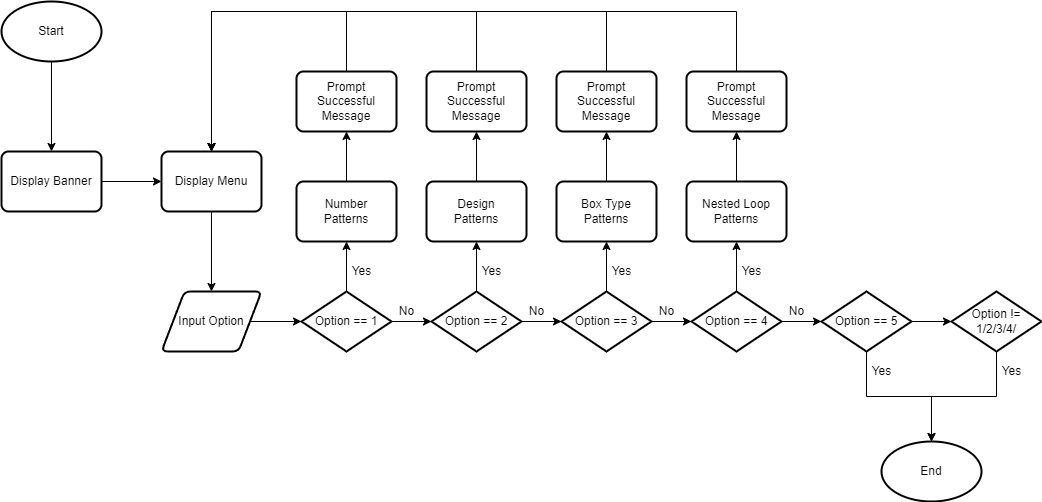

The diagram above was exported from draw.io. Its source (the exported page's mxGraphModel, read from the mxfile embedded in the PNG):
<mxGraphModel dx="1900" dy="562" grid="1" gridSize="10" guides="1" tooltips="1" connect="1" arrows="1" fold="1" page="1" pageScale="1" pageWidth="850" pageHeight="1100" math="0" shadow="0">
  <root>
    <mxCell id="0" />
    <mxCell id="1" parent="0" />
    <mxCell id="HE_Xa1G64IEH-CZAKaUj-17" value="" style="edgeStyle=orthogonalEdgeStyle;rounded=0;orthogonalLoop=1;jettySize=auto;html=1;" parent="1" source="HE_Xa1G64IEH-CZAKaUj-7" target="HE_Xa1G64IEH-CZAKaUj-13" edge="1">
      <mxGeometry relative="1" as="geometry" />
    </mxCell>
    <mxCell id="HE_Xa1G64IEH-CZAKaUj-7" value="Input Option" style="shape=parallelogram;html=1;strokeWidth=2;perimeter=parallelogramPerimeter;whiteSpace=wrap;rounded=1;arcSize=12;size=0.23;" parent="1" vertex="1">
      <mxGeometry x="60" y="360" width="100" height="60" as="geometry" />
    </mxCell>
    <mxCell id="HE_Xa1G64IEH-CZAKaUj-105" value="" style="edgeStyle=orthogonalEdgeStyle;rounded=0;orthogonalLoop=1;jettySize=auto;html=1;" parent="1" source="HE_Xa1G64IEH-CZAKaUj-8" target="HE_Xa1G64IEH-CZAKaUj-9" edge="1">
      <mxGeometry relative="1" as="geometry" />
    </mxCell>
    <mxCell id="HE_Xa1G64IEH-CZAKaUj-8" value="Display Banner" style="rounded=1;whiteSpace=wrap;html=1;absoluteArcSize=1;arcSize=14;strokeWidth=2;" parent="1" vertex="1">
      <mxGeometry x="-100" y="220" width="100" height="60" as="geometry" />
    </mxCell>
    <mxCell id="HE_Xa1G64IEH-CZAKaUj-104" value="" style="edgeStyle=orthogonalEdgeStyle;rounded=0;orthogonalLoop=1;jettySize=auto;html=1;" parent="1" source="HE_Xa1G64IEH-CZAKaUj-9" target="HE_Xa1G64IEH-CZAKaUj-7" edge="1">
      <mxGeometry relative="1" as="geometry" />
    </mxCell>
    <mxCell id="HE_Xa1G64IEH-CZAKaUj-9" value="Display Menu" style="rounded=1;whiteSpace=wrap;html=1;absoluteArcSize=1;arcSize=14;strokeWidth=2;" parent="1" vertex="1">
      <mxGeometry x="60" y="220" width="100" height="60" as="geometry" />
    </mxCell>
    <mxCell id="HE_Xa1G64IEH-CZAKaUj-18" value="" style="edgeStyle=orthogonalEdgeStyle;rounded=0;orthogonalLoop=1;jettySize=auto;html=1;" parent="1" source="HE_Xa1G64IEH-CZAKaUj-13" target="HE_Xa1G64IEH-CZAKaUj-14" edge="1">
      <mxGeometry relative="1" as="geometry" />
    </mxCell>
    <mxCell id="HE_Xa1G64IEH-CZAKaUj-84" value="" style="edgeStyle=orthogonalEdgeStyle;rounded=0;orthogonalLoop=1;jettySize=auto;html=1;" parent="1" source="HE_Xa1G64IEH-CZAKaUj-13" target="HE_Xa1G64IEH-CZAKaUj-52" edge="1">
      <mxGeometry relative="1" as="geometry" />
    </mxCell>
    <mxCell id="HE_Xa1G64IEH-CZAKaUj-13" value="Option == 1" style="strokeWidth=2;html=1;shape=mxgraph.flowchart.decision;whiteSpace=wrap;" parent="1" vertex="1">
      <mxGeometry x="200" y="360" width="90" height="60" as="geometry" />
    </mxCell>
    <mxCell id="HE_Xa1G64IEH-CZAKaUj-19" value="" style="edgeStyle=orthogonalEdgeStyle;rounded=0;orthogonalLoop=1;jettySize=auto;html=1;" parent="1" source="HE_Xa1G64IEH-CZAKaUj-14" target="HE_Xa1G64IEH-CZAKaUj-15" edge="1">
      <mxGeometry relative="1" as="geometry" />
    </mxCell>
    <mxCell id="HE_Xa1G64IEH-CZAKaUj-86" value="" style="edgeStyle=orthogonalEdgeStyle;rounded=0;orthogonalLoop=1;jettySize=auto;html=1;" parent="1" source="HE_Xa1G64IEH-CZAKaUj-14" target="HE_Xa1G64IEH-CZAKaUj-53" edge="1">
      <mxGeometry relative="1" as="geometry" />
    </mxCell>
    <mxCell id="HE_Xa1G64IEH-CZAKaUj-14" value="Option == 2" style="strokeWidth=2;html=1;shape=mxgraph.flowchart.decision;whiteSpace=wrap;" parent="1" vertex="1">
      <mxGeometry x="330" y="360" width="90" height="60" as="geometry" />
    </mxCell>
    <mxCell id="HE_Xa1G64IEH-CZAKaUj-20" value="" style="edgeStyle=orthogonalEdgeStyle;rounded=0;orthogonalLoop=1;jettySize=auto;html=1;" parent="1" source="HE_Xa1G64IEH-CZAKaUj-15" target="HE_Xa1G64IEH-CZAKaUj-16" edge="1">
      <mxGeometry relative="1" as="geometry" />
    </mxCell>
    <mxCell id="HE_Xa1G64IEH-CZAKaUj-87" value="" style="edgeStyle=orthogonalEdgeStyle;rounded=0;orthogonalLoop=1;jettySize=auto;html=1;" parent="1" source="HE_Xa1G64IEH-CZAKaUj-15" target="HE_Xa1G64IEH-CZAKaUj-54" edge="1">
      <mxGeometry relative="1" as="geometry" />
    </mxCell>
    <mxCell id="HE_Xa1G64IEH-CZAKaUj-15" value="Option == 3" style="strokeWidth=2;html=1;shape=mxgraph.flowchart.decision;whiteSpace=wrap;" parent="1" vertex="1">
      <mxGeometry x="460" y="360" width="90" height="60" as="geometry" />
    </mxCell>
    <mxCell id="HE_Xa1G64IEH-CZAKaUj-30" value="" style="edgeStyle=orthogonalEdgeStyle;rounded=0;orthogonalLoop=1;jettySize=auto;html=1;" parent="1" source="HE_Xa1G64IEH-CZAKaUj-16" target="HE_Xa1G64IEH-CZAKaUj-29" edge="1">
      <mxGeometry relative="1" as="geometry" />
    </mxCell>
    <mxCell id="HE_Xa1G64IEH-CZAKaUj-88" value="" style="edgeStyle=orthogonalEdgeStyle;rounded=0;orthogonalLoop=1;jettySize=auto;html=1;" parent="1" source="HE_Xa1G64IEH-CZAKaUj-16" target="HE_Xa1G64IEH-CZAKaUj-25" edge="1">
      <mxGeometry relative="1" as="geometry" />
    </mxCell>
    <mxCell id="HE_Xa1G64IEH-CZAKaUj-16" value="Option == 4" style="strokeWidth=2;html=1;shape=mxgraph.flowchart.decision;whiteSpace=wrap;" parent="1" vertex="1">
      <mxGeometry x="590" y="360" width="90" height="60" as="geometry" />
    </mxCell>
    <mxCell id="HE_Xa1G64IEH-CZAKaUj-103" value="" style="edgeStyle=orthogonalEdgeStyle;rounded=0;orthogonalLoop=1;jettySize=auto;html=1;" parent="1" source="HE_Xa1G64IEH-CZAKaUj-25" target="HE_Xa1G64IEH-CZAKaUj-99" edge="1">
      <mxGeometry relative="1" as="geometry" />
    </mxCell>
    <mxCell id="HE_Xa1G64IEH-CZAKaUj-25" value="Nested Loop&lt;br&gt;Patterns" style="rounded=1;whiteSpace=wrap;html=1;absoluteArcSize=1;arcSize=14;strokeWidth=2;" parent="1" vertex="1">
      <mxGeometry x="585" y="250" width="100" height="60" as="geometry" />
    </mxCell>
    <mxCell id="HE_Xa1G64IEH-CZAKaUj-91" value="" style="edgeStyle=orthogonalEdgeStyle;rounded=0;orthogonalLoop=1;jettySize=auto;html=1;" parent="1" source="HE_Xa1G64IEH-CZAKaUj-29" target="HE_Xa1G64IEH-CZAKaUj-90" edge="1">
      <mxGeometry relative="1" as="geometry" />
    </mxCell>
    <mxCell id="HE_Xa1G64IEH-CZAKaUj-92" style="edgeStyle=orthogonalEdgeStyle;rounded=0;orthogonalLoop=1;jettySize=auto;html=1;exitX=0.5;exitY=1;exitDx=0;exitDy=0;exitPerimeter=0;entryX=0.5;entryY=0;entryDx=0;entryDy=0;entryPerimeter=0;" parent="1" source="HE_Xa1G64IEH-CZAKaUj-29" target="HE_Xa1G64IEH-CZAKaUj-35" edge="1">
      <mxGeometry relative="1" as="geometry" />
    </mxCell>
    <mxCell id="HE_Xa1G64IEH-CZAKaUj-29" value="Option == 5" style="strokeWidth=2;html=1;shape=mxgraph.flowchart.decision;whiteSpace=wrap;" parent="1" vertex="1">
      <mxGeometry x="720" y="360" width="90" height="60" as="geometry" />
    </mxCell>
    <mxCell id="HE_Xa1G64IEH-CZAKaUj-34" value="" style="edgeStyle=orthogonalEdgeStyle;rounded=0;orthogonalLoop=1;jettySize=auto;html=1;" parent="1" source="HE_Xa1G64IEH-CZAKaUj-33" target="HE_Xa1G64IEH-CZAKaUj-8" edge="1">
      <mxGeometry relative="1" as="geometry" />
    </mxCell>
    <mxCell id="HE_Xa1G64IEH-CZAKaUj-33" value="Start" style="strokeWidth=2;html=1;shape=mxgraph.flowchart.start_1;whiteSpace=wrap;" parent="1" vertex="1">
      <mxGeometry x="-100" y="70" width="100" height="60" as="geometry" />
    </mxCell>
    <mxCell id="HE_Xa1G64IEH-CZAKaUj-35" value="End" style="strokeWidth=2;html=1;shape=mxgraph.flowchart.start_1;whiteSpace=wrap;" parent="1" vertex="1">
      <mxGeometry x="780" y="510" width="100" height="60" as="geometry" />
    </mxCell>
    <mxCell id="HE_Xa1G64IEH-CZAKaUj-36" value="Yes" style="text;html=1;align=center;verticalAlign=middle;resizable=0;points=[];autosize=1;strokeColor=none;fillColor=none;" parent="1" vertex="1">
      <mxGeometry x="240" y="330" width="40" height="20" as="geometry" />
    </mxCell>
    <mxCell id="HE_Xa1G64IEH-CZAKaUj-37" value="Yes" style="text;html=1;align=center;verticalAlign=middle;resizable=0;points=[];autosize=1;strokeColor=none;fillColor=none;" parent="1" vertex="1">
      <mxGeometry x="370" y="330" width="40" height="20" as="geometry" />
    </mxCell>
    <mxCell id="HE_Xa1G64IEH-CZAKaUj-38" value="Yes" style="text;html=1;align=center;verticalAlign=middle;resizable=0;points=[];autosize=1;strokeColor=none;fillColor=none;" parent="1" vertex="1">
      <mxGeometry x="500" y="330" width="40" height="20" as="geometry" />
    </mxCell>
    <mxCell id="HE_Xa1G64IEH-CZAKaUj-39" value="Yes" style="text;html=1;align=center;verticalAlign=middle;resizable=0;points=[];autosize=1;strokeColor=none;fillColor=none;" parent="1" vertex="1">
      <mxGeometry x="630" y="330" width="40" height="20" as="geometry" />
    </mxCell>
    <mxCell id="HE_Xa1G64IEH-CZAKaUj-40" value="Yes" style="text;html=1;align=center;verticalAlign=middle;resizable=0;points=[];autosize=1;strokeColor=none;fillColor=none;" parent="1" vertex="1">
      <mxGeometry x="760" y="430" width="40" height="20" as="geometry" />
    </mxCell>
    <mxCell id="HE_Xa1G64IEH-CZAKaUj-41" value="No" style="text;html=1;align=center;verticalAlign=middle;resizable=0;points=[];autosize=1;strokeColor=none;fillColor=none;" parent="1" vertex="1">
      <mxGeometry x="290" y="370" width="30" height="20" as="geometry" />
    </mxCell>
    <mxCell id="HE_Xa1G64IEH-CZAKaUj-42" value="No" style="text;html=1;align=center;verticalAlign=middle;resizable=0;points=[];autosize=1;strokeColor=none;fillColor=none;" parent="1" vertex="1">
      <mxGeometry x="420" y="370" width="30" height="20" as="geometry" />
    </mxCell>
    <mxCell id="HE_Xa1G64IEH-CZAKaUj-43" value="No" style="text;html=1;align=center;verticalAlign=middle;resizable=0;points=[];autosize=1;strokeColor=none;fillColor=none;" parent="1" vertex="1">
      <mxGeometry x="550" y="370" width="30" height="20" as="geometry" />
    </mxCell>
    <mxCell id="HE_Xa1G64IEH-CZAKaUj-44" value="No" style="text;html=1;align=center;verticalAlign=middle;resizable=0;points=[];autosize=1;strokeColor=none;fillColor=none;" parent="1" vertex="1">
      <mxGeometry x="680" y="370" width="30" height="20" as="geometry" />
    </mxCell>
    <mxCell id="HE_Xa1G64IEH-CZAKaUj-100" style="edgeStyle=orthogonalEdgeStyle;rounded=0;orthogonalLoop=1;jettySize=auto;html=1;exitX=0.5;exitY=0;exitDx=0;exitDy=0;entryX=0.5;entryY=1;entryDx=0;entryDy=0;" parent="1" source="HE_Xa1G64IEH-CZAKaUj-52" target="HE_Xa1G64IEH-CZAKaUj-96" edge="1">
      <mxGeometry relative="1" as="geometry" />
    </mxCell>
    <mxCell id="HE_Xa1G64IEH-CZAKaUj-52" value="Number&lt;br&gt;Patterns" style="rounded=1;whiteSpace=wrap;html=1;absoluteArcSize=1;arcSize=14;strokeWidth=2;" parent="1" vertex="1">
      <mxGeometry x="195" y="250" width="100" height="60" as="geometry" />
    </mxCell>
    <mxCell id="HE_Xa1G64IEH-CZAKaUj-101" value="" style="edgeStyle=orthogonalEdgeStyle;rounded=0;orthogonalLoop=1;jettySize=auto;html=1;" parent="1" source="HE_Xa1G64IEH-CZAKaUj-53" target="HE_Xa1G64IEH-CZAKaUj-97" edge="1">
      <mxGeometry relative="1" as="geometry" />
    </mxCell>
    <mxCell id="HE_Xa1G64IEH-CZAKaUj-53" value="Design&lt;br&gt;Patterns" style="rounded=1;whiteSpace=wrap;html=1;absoluteArcSize=1;arcSize=14;strokeWidth=2;" parent="1" vertex="1">
      <mxGeometry x="325" y="250" width="100" height="60" as="geometry" />
    </mxCell>
    <mxCell id="HE_Xa1G64IEH-CZAKaUj-102" value="" style="edgeStyle=orthogonalEdgeStyle;rounded=0;orthogonalLoop=1;jettySize=auto;html=1;" parent="1" source="HE_Xa1G64IEH-CZAKaUj-54" target="HE_Xa1G64IEH-CZAKaUj-98" edge="1">
      <mxGeometry relative="1" as="geometry" />
    </mxCell>
    <mxCell id="HE_Xa1G64IEH-CZAKaUj-54" value="Box Type&lt;br&gt;Patterns" style="rounded=1;whiteSpace=wrap;html=1;absoluteArcSize=1;arcSize=14;strokeWidth=2;" parent="1" vertex="1">
      <mxGeometry x="455" y="250" width="100" height="60" as="geometry" />
    </mxCell>
    <mxCell id="HE_Xa1G64IEH-CZAKaUj-93" style="edgeStyle=orthogonalEdgeStyle;rounded=0;orthogonalLoop=1;jettySize=auto;html=1;exitX=0.5;exitY=1;exitDx=0;exitDy=0;exitPerimeter=0;entryX=0.5;entryY=0;entryDx=0;entryDy=0;entryPerimeter=0;" parent="1" source="HE_Xa1G64IEH-CZAKaUj-90" target="HE_Xa1G64IEH-CZAKaUj-35" edge="1">
      <mxGeometry relative="1" as="geometry">
        <mxPoint x="840" y="510" as="targetPoint" />
      </mxGeometry>
    </mxCell>
    <mxCell id="HE_Xa1G64IEH-CZAKaUj-90" value="Option != 1/2/3/4/" style="strokeWidth=2;html=1;shape=mxgraph.flowchart.decision;whiteSpace=wrap;" parent="1" vertex="1">
      <mxGeometry x="850" y="360" width="90" height="60" as="geometry" />
    </mxCell>
    <mxCell id="HE_Xa1G64IEH-CZAKaUj-94" value="Yes" style="text;html=1;align=center;verticalAlign=middle;resizable=0;points=[];autosize=1;strokeColor=none;fillColor=none;" parent="1" vertex="1">
      <mxGeometry x="890" y="430" width="40" height="20" as="geometry" />
    </mxCell>
    <mxCell id="HE_Xa1G64IEH-CZAKaUj-106" style="edgeStyle=orthogonalEdgeStyle;rounded=0;orthogonalLoop=1;jettySize=auto;html=1;exitX=0.5;exitY=0;exitDx=0;exitDy=0;entryX=0.5;entryY=0;entryDx=0;entryDy=0;" parent="1" source="HE_Xa1G64IEH-CZAKaUj-96" target="HE_Xa1G64IEH-CZAKaUj-9" edge="1">
      <mxGeometry relative="1" as="geometry">
        <Array as="points">
          <mxPoint x="245" y="80" />
          <mxPoint x="110" y="80" />
        </Array>
      </mxGeometry>
    </mxCell>
    <mxCell id="HE_Xa1G64IEH-CZAKaUj-96" value="Prompt Successful&lt;br&gt;Message" style="rounded=1;whiteSpace=wrap;html=1;absoluteArcSize=1;arcSize=14;strokeWidth=2;" parent="1" vertex="1">
      <mxGeometry x="195" y="140" width="100" height="60" as="geometry" />
    </mxCell>
    <mxCell id="HE_Xa1G64IEH-CZAKaUj-107" style="edgeStyle=orthogonalEdgeStyle;rounded=0;orthogonalLoop=1;jettySize=auto;html=1;exitX=0.5;exitY=0;exitDx=0;exitDy=0;" parent="1" source="HE_Xa1G64IEH-CZAKaUj-97" edge="1">
      <mxGeometry relative="1" as="geometry">
        <mxPoint x="110" y="220" as="targetPoint" />
        <Array as="points">
          <mxPoint x="375" y="80" />
          <mxPoint x="110" y="80" />
        </Array>
      </mxGeometry>
    </mxCell>
    <mxCell id="HE_Xa1G64IEH-CZAKaUj-97" value="Prompt Successful&lt;br&gt;Message" style="rounded=1;whiteSpace=wrap;html=1;absoluteArcSize=1;arcSize=14;strokeWidth=2;" parent="1" vertex="1">
      <mxGeometry x="325" y="140" width="100" height="60" as="geometry" />
    </mxCell>
    <mxCell id="HE_Xa1G64IEH-CZAKaUj-108" style="edgeStyle=orthogonalEdgeStyle;rounded=0;orthogonalLoop=1;jettySize=auto;html=1;exitX=0.5;exitY=0;exitDx=0;exitDy=0;entryX=0.5;entryY=0;entryDx=0;entryDy=0;" parent="1" source="HE_Xa1G64IEH-CZAKaUj-98" target="HE_Xa1G64IEH-CZAKaUj-9" edge="1">
      <mxGeometry relative="1" as="geometry">
        <Array as="points">
          <mxPoint x="505" y="80" />
          <mxPoint x="110" y="80" />
        </Array>
      </mxGeometry>
    </mxCell>
    <mxCell id="HE_Xa1G64IEH-CZAKaUj-98" value="Prompt Successful&lt;br&gt;Message" style="rounded=1;whiteSpace=wrap;html=1;absoluteArcSize=1;arcSize=14;strokeWidth=2;" parent="1" vertex="1">
      <mxGeometry x="455" y="140" width="100" height="60" as="geometry" />
    </mxCell>
    <mxCell id="HE_Xa1G64IEH-CZAKaUj-109" style="edgeStyle=orthogonalEdgeStyle;rounded=0;orthogonalLoop=1;jettySize=auto;html=1;exitX=0.5;exitY=0;exitDx=0;exitDy=0;" parent="1" source="HE_Xa1G64IEH-CZAKaUj-99" target="HE_Xa1G64IEH-CZAKaUj-9" edge="1">
      <mxGeometry relative="1" as="geometry">
        <Array as="points">
          <mxPoint x="635" y="80" />
          <mxPoint x="110" y="80" />
        </Array>
      </mxGeometry>
    </mxCell>
    <mxCell id="HE_Xa1G64IEH-CZAKaUj-99" value="Prompt Successful&lt;br&gt;Message" style="rounded=1;whiteSpace=wrap;html=1;absoluteArcSize=1;arcSize=14;strokeWidth=2;" parent="1" vertex="1">
      <mxGeometry x="585" y="140" width="100" height="60" as="geometry" />
    </mxCell>
  </root>
</mxGraphModel>